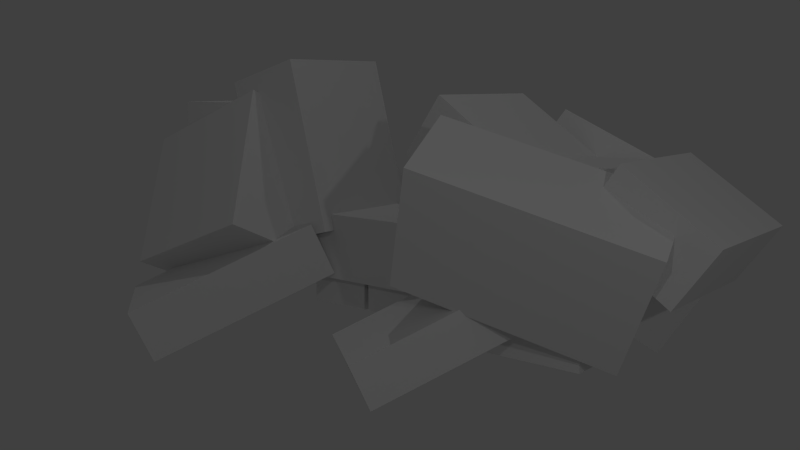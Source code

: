 # Source: bike.blend  (saved by Blender 2.68.0; exported with 4.5.12 LTS)
import bpy
from mathutils import Matrix  # noqa: F401  (used for matrix-valued properties, if any)

bpy.ops.wm.read_factory_settings(use_empty=True)
scene = bpy.context.scene
scene.name = 'Scene'

# ---- collections
col_collection_1 = bpy.data.collections.new('Collection 1'); scene.collection.children.link(col_collection_1)

# ---- materials (node trees are filled in below, after node groups)
mat_material = bpy.data.materials.new('Material')
mat_material.alpha_threshold = 0.0
mat_material.use_transparent_shadow = False
mat_material.roughness = 0.5
mat_material.line_color = (0.0, 0.0, 0.0, 1.0)

# ---- material node trees

# ---- world
world_world = bpy.data.worlds.new('World'); scene.world = world_world
world_world.color = (0.05088, 0.05088, 0.05088)
world_world.use_sun_shadow = False
world_world.sun_shadow_jitter_overblur = 0.0
world_world.cycles.sampling_method = 'MANUAL'
world_world.cycles.sample_map_resolution = 256

# ---- cameras
cam_camera = bpy.data.cameras.new('Camera')
cam_camera.clip_end = 100.0
cam_camera.lens = 35.0
cam_camera.sensor_width = 32.0
cam_camera.sensor_height = 18.0
cam_camera.ortho_scale = 7.314
cam_camera.dof.focus_distance = 0.0
cam_camera.dof.aperture_fstop = 128.0

# ---- lights
light_lamp_002 = bpy.data.lights.new('Lamp.002', 'POINT')
light_lamp_002.transmission_factor = 0.0
light_lamp_002.cutoff_distance = 30.0
light_lamp_002.energy = 76.0
light_lamp_002.shadow_buffer_clip_start = 1.001
light_lamp_002.shadow_soft_size = 0.1
light_lamp_002.shadow_maximum_resolution = 0.006
light_lamp_002.use_absolute_resolution = True
light_lamp_002.cycles.use_multiple_importance_sampling = False
light_lamp_001 = bpy.data.lights.new('Lamp.001', 'POINT')
light_lamp_001.transmission_factor = 0.0
light_lamp_001.cutoff_distance = 30.0
light_lamp_001.energy = 70.0
light_lamp_001.shadow_buffer_clip_start = 1.001
light_lamp_001.shadow_soft_size = 0.1
light_lamp_001.shadow_maximum_resolution = 0.006
light_lamp_001.use_absolute_resolution = True
light_lamp_001.cycles.use_multiple_importance_sampling = False
light_lamp = bpy.data.lights.new('Lamp', 'POINT')
light_lamp.transmission_factor = 0.0
light_lamp.cutoff_distance = 30.0
light_lamp.energy = 68.0
light_lamp.shadow_buffer_clip_start = 1.001
light_lamp.shadow_soft_size = 0.1
light_lamp.shadow_maximum_resolution = 0.006
light_lamp.use_absolute_resolution = True
light_lamp.cycles.use_multiple_importance_sampling = False

# ---- meshes
me_cube_040 = bpy.data.meshes.new('Cube.040')
me_cube_040.from_pydata([(-1.541, -1.0, -1.0), (-1.541, 1.0, -1.0), (1.541, 1.0, -1.0), (1.541, -1.0, -1.0), (-1.541, -1.0, 1.0), (-1.541, 1.0, 1.0), (1.541, 1.0, 1.0), (1.541, -1.0, 1.0)], [], [(4, 5, 1, 0), (5, 6, 2, 1), (6, 7, 3, 2), (7, 4, 0, 3), (0, 1, 2, 3), (7, 6, 5, 4)])
me_cube_040.use_remesh_preserve_volume = False
me_cube_040.use_remesh_preserve_attributes = False
me_cube_040.use_mirror_vertex_groups = False
me_cube_040.update()
me_cube_039 = bpy.data.meshes.new('Cube.039')
me_cube_039.from_pydata([(-1.541, -1.0, -1.0), (-1.541, 1.0, -1.0), (1.541, 1.0, -1.0), (1.541, -1.0, -1.0), (-1.541, -1.0, 1.0), (-1.541, 1.0, 1.0), (1.541, 1.0, 1.0), (1.541, -1.0, 1.0)], [], [(4, 5, 1, 0), (5, 6, 2, 1), (6, 7, 3, 2), (7, 4, 0, 3), (0, 1, 2, 3), (7, 6, 5, 4)])
me_cube_039.use_remesh_preserve_volume = False
me_cube_039.use_remesh_preserve_attributes = False
me_cube_039.use_mirror_vertex_groups = False
me_cube_039.update()
me_cube_035 = bpy.data.meshes.new('Cube.035')
me_cube_035.from_pydata([(-0.6817, -1.0, -1.0), (-0.6817, 1.0, -1.0), (1.874, 1.0, -1.0), (1.874, -1.0, -1.0), (-0.6817, -1.0, 1.0), (-0.6817, 1.0, 1.0), (1.874, 1.0, 1.0), (1.874, -1.0, 1.0)], [], [(4, 5, 1, 0), (5, 6, 2, 1), (6, 7, 3, 2), (7, 4, 0, 3), (0, 1, 2, 3), (7, 6, 5, 4)])
me_cube_035.use_remesh_preserve_volume = False
me_cube_035.use_remesh_preserve_attributes = False
me_cube_035.use_mirror_vertex_groups = False
me_cube_035.update()
me_cube_030 = bpy.data.meshes.new('Cube.030')
me_cube_030.from_pydata([(-1.506, -1.0, -1.0), (-1.506, 1.0, -1.0), (1.0, 1.0, -1.0), (1.0, -1.0, -1.0), (-1.506, -1.0, 1.0), (-1.506, 1.0, 1.0), (1.0, 1.0, 1.0), (1.0, -1.0, 1.0)], [], [(4, 5, 1, 0), (5, 6, 2, 1), (6, 7, 3, 2), (7, 4, 0, 3), (0, 1, 2, 3), (7, 6, 5, 4)])
me_cube_030.use_remesh_preserve_volume = False
me_cube_030.use_remesh_preserve_attributes = False
me_cube_030.use_mirror_vertex_groups = False
me_cube_030.update()
me_cube_029 = bpy.data.meshes.new('Cube.029')
me_cube_029.from_pydata([(-1.506, -1.0, -1.0), (-1.506, 1.0, -1.0), (1.0, 1.0, -1.0), (1.0, -1.0, -1.0), (-1.506, -1.0, 1.0), (-1.506, 1.0, 1.0), (1.0, 1.0, 1.0), (1.0, -1.0, 1.0)], [], [(4, 5, 1, 0), (5, 6, 2, 1), (6, 7, 3, 2), (7, 4, 0, 3), (0, 1, 2, 3), (7, 6, 5, 4)])
me_cube_029.use_remesh_preserve_volume = False
me_cube_029.use_remesh_preserve_attributes = False
me_cube_029.use_mirror_vertex_groups = False
me_cube_029.update()
me_cube_028 = bpy.data.meshes.new('Cube.028')
me_cube_028.from_pydata([(-1.0, -1.0, -1.0), (-1.0, 1.0, -1.0), (1.0, 1.0, -1.0), (1.0, -1.0, -1.0), (-1.0, -1.0, 1.0), (-1.0, 1.0, 1.0), (1.0, 1.0, 1.0), (1.0, -1.0, 1.0)], [], [(4, 5, 1, 0), (5, 6, 2, 1), (6, 7, 3, 2), (7, 4, 0, 3), (0, 1, 2, 3), (7, 6, 5, 4)])
me_cube_028.use_remesh_preserve_volume = False
me_cube_028.use_remesh_preserve_attributes = False
me_cube_028.use_mirror_vertex_groups = False
me_cube_028.update()
me_cube_027 = bpy.data.meshes.new('Cube.027')
me_cube_027.from_pydata([(-1.0, -1.0, -1.0), (-1.0, 1.0, -1.0), (1.0, 1.0, -1.0), (1.0, -1.0, -1.0), (-1.0, -1.0, 1.0), (-1.0, 1.0, 1.0), (1.0, 1.0, 1.0), (1.0, -1.0, 1.0)], [], [(4, 5, 1, 0), (5, 6, 2, 1), (6, 7, 3, 2), (7, 4, 0, 3), (0, 1, 2, 3), (7, 6, 5, 4)])
me_cube_027.use_remesh_preserve_volume = False
me_cube_027.use_remesh_preserve_attributes = False
me_cube_027.use_mirror_vertex_groups = False
me_cube_027.update()
me_cube_026 = bpy.data.meshes.new('Cube.026')
me_cube_026.from_pydata([(-1.0, -1.0, -1.0), (-1.0, 1.0, -1.0), (1.0, 1.0, -1.0), (1.0, -1.0, -1.0), (-1.0, -1.0, 1.0), (-1.0, 1.0, 1.0), (1.0, 1.0, 1.0), (1.0, -1.0, 1.0)], [], [(4, 5, 1, 0), (5, 6, 2, 1), (6, 7, 3, 2), (7, 4, 0, 3), (0, 1, 2, 3), (7, 6, 5, 4)])
me_cube_026.use_remesh_preserve_volume = False
me_cube_026.use_remesh_preserve_attributes = False
me_cube_026.use_mirror_vertex_groups = False
me_cube_026.update()
me_cube_024 = bpy.data.meshes.new('Cube.024')
me_cube_024.from_pydata([(-1.0, -1.0, -1.0), (-1.0, 1.0, -1.0), (1.0, 1.0, -1.0), (1.0, -1.0, -1.0), (-1.0, -1.0, 1.0), (-1.0, 1.0, 1.0), (1.0, 1.0, 1.0), (1.0, -1.0, 1.0)], [], [(4, 5, 1, 0), (5, 6, 2, 1), (6, 7, 3, 2), (7, 4, 0, 3), (0, 1, 2, 3), (7, 6, 5, 4)])
me_cube_024.use_remesh_preserve_volume = False
me_cube_024.use_remesh_preserve_attributes = False
me_cube_024.use_mirror_vertex_groups = False
me_cube_024.update()
me_cube_022 = bpy.data.meshes.new('Cube.022')
me_cube_022.from_pydata([(-1.0, -1.0, -1.0), (-1.0, 1.0, -1.0), (1.941, 1.0, -1.0), (1.941, -1.0, -1.0), (-1.0, -1.0, 1.0), (-1.0, 1.0, 1.0), (1.941, 1.0, 1.0), (1.941, -1.0, 1.0)], [], [(4, 5, 1, 0), (5, 6, 2, 1), (6, 7, 3, 2), (7, 4, 0, 3), (0, 1, 2, 3), (7, 6, 5, 4)])
me_cube_022.use_remesh_preserve_volume = False
me_cube_022.use_remesh_preserve_attributes = False
me_cube_022.use_mirror_vertex_groups = False
me_cube_022.update()
me_cube_018 = bpy.data.meshes.new('Cube.018')
me_cube_018.from_pydata([(-1.506, -1.0, -1.0), (-1.506, 1.0, -1.0), (1.0, 1.0, -1.0), (1.0, -1.0, -1.0), (-1.506, -1.0, 1.0), (-1.506, 1.0, 1.0), (1.0, 1.0, 1.0), (1.0, -1.0, 1.0)], [], [(4, 5, 1, 0), (5, 6, 2, 1), (6, 7, 3, 2), (7, 4, 0, 3), (0, 1, 2, 3), (7, 6, 5, 4)])
me_cube_018.use_remesh_preserve_volume = False
me_cube_018.use_remesh_preserve_attributes = False
me_cube_018.use_mirror_vertex_groups = False
me_cube_018.update()
me_cube_016 = bpy.data.meshes.new('Cube.016')
me_cube_016.from_pydata([(-1.506, -1.0, -1.0), (-1.506, 1.0, -1.0), (1.0, 1.0, -1.0), (1.0, -1.0, -1.0), (-1.506, -1.0, 1.0), (-1.506, 1.0, 1.0), (1.0, 1.0, 1.0), (1.0, -1.0, 1.0)], [], [(4, 5, 1, 0), (5, 6, 2, 1), (6, 7, 3, 2), (7, 4, 0, 3), (0, 1, 2, 3), (7, 6, 5, 4)])
me_cube_016.use_remesh_preserve_volume = False
me_cube_016.use_remesh_preserve_attributes = False
me_cube_016.use_mirror_vertex_groups = False
me_cube_016.update()
me_cube_015 = bpy.data.meshes.new('Cube.015')
me_cube_015.from_pydata([(-1.0, -1.0, -0.7703), (-1.0, 1.0, -0.7703), (0.8213, 1.0, -0.7703), (0.8213, -1.0, -0.7703), (-1.0, -1.0, 0.09779), (-1.0, 1.0, 0.09779), (0.8213, 1.0, 0.09779), (0.8213, -1.0, 0.09779)], [], [(4, 5, 1, 0), (5, 6, 2, 1), (6, 7, 3, 2), (7, 4, 0, 3), (0, 1, 2, 3), (7, 6, 5, 4)])
me_cube_015.use_remesh_preserve_volume = False
me_cube_015.use_remesh_preserve_attributes = False
me_cube_015.use_mirror_vertex_groups = False
me_cube_015.update()
me_cube_014 = bpy.data.meshes.new('Cube.014')
me_cube_014.from_pydata([(-1.231, -1.0, -1.0), (-1.231, 1.0, -1.0), (1.524, 1.0, -1.0), (1.524, -1.0, -1.0), (-1.231, -1.0, 1.0), (-1.231, 1.0, 1.0), (1.524, 1.0, 1.0), (1.524, -1.0, 1.0)], [], [(4, 5, 1, 0), (5, 6, 2, 1), (6, 7, 3, 2), (7, 4, 0, 3), (0, 1, 2, 3), (7, 6, 5, 4)])
me_cube_014.use_remesh_preserve_volume = False
me_cube_014.use_remesh_preserve_attributes = False
me_cube_014.use_mirror_vertex_groups = False
me_cube_014.update()
me_cube_013 = bpy.data.meshes.new('Cube.013')
me_cube_013.from_pydata([(-1.0, -1.0, -1.0), (-1.0, 1.0, -1.0), (1.0, 1.0, -1.0), (1.0, -1.0, -1.0), (-1.0, -1.0, 1.0), (-1.0, 1.0, 1.0), (1.0, 1.0, 1.0), (1.0, -1.0, 1.0)], [], [(4, 5, 1, 0), (5, 6, 2, 1), (6, 7, 3, 2), (7, 4, 0, 3), (0, 1, 2, 3), (7, 6, 5, 4)])
me_cube_013.use_remesh_preserve_volume = False
me_cube_013.use_remesh_preserve_attributes = False
me_cube_013.use_mirror_vertex_groups = False
me_cube_013.update()
me_cube_012 = bpy.data.meshes.new('Cube.012')
me_cube_012.from_pydata([(-1.541, -1.0, -1.0), (-1.541, 1.0, -1.0), (1.541, 1.0, -1.0), (1.541, -1.0, -1.0), (-1.541, -1.0, 1.0), (-1.541, 1.0, 1.0), (1.541, 1.0, 1.0), (1.541, -1.0, 1.0)], [], [(4, 5, 1, 0), (5, 6, 2, 1), (6, 7, 3, 2), (7, 4, 0, 3), (0, 1, 2, 3), (7, 6, 5, 4)])
me_cube_012.use_remesh_preserve_volume = False
me_cube_012.use_remesh_preserve_attributes = False
me_cube_012.use_mirror_vertex_groups = False
me_cube_012.update()
me_cube_011 = bpy.data.meshes.new('Cube.011')
me_cube_011.from_pydata([(-1.0, -1.0, -1.0), (-1.0, 1.0, -1.0), (1.0, 1.0, -1.0), (1.0, -1.0, -1.0), (-1.0, -1.0, 1.0), (-1.0, 1.0, 1.0), (1.0, 1.0, 1.0), (1.0, -1.0, 1.0)], [], [(4, 5, 1, 0), (5, 6, 2, 1), (6, 7, 3, 2), (7, 4, 0, 3), (0, 1, 2, 3), (7, 6, 5, 4)])
me_cube_011.use_remesh_preserve_volume = False
me_cube_011.use_remesh_preserve_attributes = False
me_cube_011.use_mirror_vertex_groups = False
me_cube_011.update()
me_cube_008 = bpy.data.meshes.new('Cube.008')
me_cube_008.from_pydata([(-1.0, -1.0, -0.6366), (-1.0, 1.0, -0.6366), (1.0, 1.0, -0.6366), (1.0, -1.0, -0.6366), (-1.0, -1.0, 1.266), (-1.0, 1.0, 1.266), (1.0, 1.0, 1.266), (1.0, -1.0, 1.266)], [], [(4, 5, 1, 0), (5, 6, 2, 1), (6, 7, 3, 2), (7, 4, 0, 3), (0, 1, 2, 3), (7, 6, 5, 4)])
me_cube_008.use_remesh_preserve_volume = False
me_cube_008.use_remesh_preserve_attributes = False
me_cube_008.use_mirror_vertex_groups = False
me_cube_008.update()
me_cube_007 = bpy.data.meshes.new('Cube.007')
me_cube_007.from_pydata([(-1.0, -1.0, -1.365), (-1.0, 1.0, -1.365), (1.0, 1.0, -1.365), (1.0, -1.0, -1.365), (-1.0, -1.0, 1.0), (-1.0, 1.0, 1.0), (1.0, 1.0, 1.0), (1.0, -1.0, 1.0)], [], [(4, 5, 1, 0), (5, 6, 2, 1), (6, 7, 3, 2), (7, 4, 0, 3), (0, 1, 2, 3), (7, 6, 5, 4)])
me_cube_007.use_remesh_preserve_volume = False
me_cube_007.use_remesh_preserve_attributes = False
me_cube_007.use_mirror_vertex_groups = False
me_cube_007.update()
me_cube_005 = bpy.data.meshes.new('Cube.005')
me_cube_005.from_pydata([(-1.0, -1.0, -0.1453), (-1.0, 1.0, -0.1453), (1.914, 1.0, -0.1453), (1.914, -1.0, -0.1453), (-1.0, -1.0, 1.0), (-1.0, 1.0, 1.0), (1.914, 1.0, 1.0), (1.914, -1.0, 1.0)], [], [(4, 5, 1, 0), (5, 6, 2, 1), (6, 7, 3, 2), (7, 4, 0, 3), (0, 1, 2, 3), (7, 6, 5, 4)])
me_cube_005.use_remesh_preserve_volume = False
me_cube_005.use_remesh_preserve_attributes = False
me_cube_005.use_mirror_vertex_groups = False
me_cube_005.update()
me_cube_004 = bpy.data.meshes.new('Cube.004')
me_cube_004.from_pydata([(-1.335, -1.0, -1.0), (-1.335, 1.0, -1.0), (0.6736, 1.0, -1.0), (0.6736, -1.0, -1.0), (-1.335, -1.0, 1.0), (-1.335, 1.0, 1.0), (0.6736, 1.0, 1.0), (0.6736, -1.0, 1.0)], [], [(4, 5, 1, 0), (5, 6, 2, 1), (6, 7, 3, 2), (7, 4, 0, 3), (0, 1, 2, 3), (7, 6, 5, 4)])
me_cube_004.use_remesh_preserve_volume = False
me_cube_004.use_remesh_preserve_attributes = False
me_cube_004.use_mirror_vertex_groups = False
me_cube_004.update()
me_cube_003 = bpy.data.meshes.new('Cube.003')
me_cube_003.from_pydata([(-1.0, -1.0, -0.1071), (-1.0, 1.0, -0.1071), (1.0, 1.0, -0.1071), (1.0, -1.0, -0.1071), (-1.0, -1.0, 1.0), (-1.0, 1.0, 1.0), (1.0, 1.0, 1.0), (1.0, -1.0, 1.0)], [], [(4, 5, 1, 0), (5, 6, 2, 1), (6, 7, 3, 2), (7, 4, 0, 3), (0, 1, 2, 3), (7, 6, 5, 4)])
me_cube_003.use_remesh_preserve_volume = False
me_cube_003.use_remesh_preserve_attributes = False
me_cube_003.use_mirror_vertex_groups = False
me_cube_003.update()
me_cube_001 = bpy.data.meshes.new('Cube.001')
me_cube_001.from_pydata([(-1.0, -1.0, -1.365), (-1.0, 1.0, -1.365), (1.0, 1.0, -1.365), (1.0, -1.0, -1.365), (-1.0, -1.0, 1.0), (-1.0, 1.0, 1.0), (1.0, 1.0, 1.0), (1.0, -1.0, 1.0)], [], [(4, 5, 1, 0), (5, 6, 2, 1), (6, 7, 3, 2), (7, 4, 0, 3), (0, 1, 2, 3), (7, 6, 5, 4)])
me_cube_001.use_remesh_preserve_volume = False
me_cube_001.use_remesh_preserve_attributes = False
me_cube_001.use_mirror_vertex_groups = False
me_cube_001.update()
me_cube = bpy.data.meshes.new('Cube')
me_cube.from_pydata([(1.0, 1.0, -1.0), (1.0, -1.0, -1.0), (-1.0, -1.0, -1.0), (-1.0, 1.0, -1.0), (1.0, 1.0, 1.0), (1.0, -1.0, 1.0), (-1.0, -1.0, 1.0), (-1.0, 1.0, 1.0)], [], [(0, 1, 2, 3), (4, 7, 6, 5), (0, 4, 5, 1), (1, 5, 6, 2), (2, 6, 7, 3), (4, 0, 3, 7)])
me_cube.materials.append(mat_material)
me_cube.use_remesh_preserve_volume = False
me_cube.use_remesh_preserve_attributes = False
me_cube.use_mirror_vertex_groups = False
me_cube.update()

# ---- objects
ob_cube_015 = bpy.data.objects.new('Cube.015', me_cube_040)
ob_cube_014 = bpy.data.objects.new('Cube.014', me_cube_039)
ob_cube_024 = bpy.data.objects.new('Cube.024', me_cube_035)
ob_lamp_002 = bpy.data.objects.new('Lamp.002', light_lamp_002)
ob_cube_022 = bpy.data.objects.new('Cube.022', me_cube_030)
ob_cube_021 = bpy.data.objects.new('Cube.021', me_cube_029)
ob_cube_018 = bpy.data.objects.new('Cube.018', me_cube_028)
ob_cube_020 = bpy.data.objects.new('Cube.020', me_cube_027)
ob_cube_019 = bpy.data.objects.new('Cube.019', me_cube_026)
ob_cube_017 = bpy.data.objects.new('Cube.017', me_cube_024)
ob_cube_016 = bpy.data.objects.new('Cube.016', me_cube_022)
ob_cube_013 = bpy.data.objects.new('Cube.013', me_cube_018)
ob_lamp_001 = bpy.data.objects.new('Lamp.001', light_lamp_001)
ob_cube_012 = bpy.data.objects.new('Cube.012', me_cube_016)
ob_cube_008 = bpy.data.objects.new('Cube.008', me_cube_015)
ob_cube_007 = bpy.data.objects.new('Cube.007', me_cube_014)
ob_cube_011 = bpy.data.objects.new('Cube.011', me_cube_013)
ob_cube_010 = bpy.data.objects.new('Cube.010', me_cube_012)
ob_cube_009 = bpy.data.objects.new('Cube.009', me_cube_011)
ob_cube_006 = bpy.data.objects.new('Cube.006', me_cube_008)
ob_cube_005 = bpy.data.objects.new('Cube.005', me_cube_007)
ob_cube_004 = bpy.data.objects.new('Cube.004', me_cube_005)
ob_cube_002 = bpy.data.objects.new('Cube.002', me_cube_004)
ob_cube_003 = bpy.data.objects.new('Cube.003', me_cube_003)
ob_cube_001 = bpy.data.objects.new('Cube.001', me_cube_001)
ob_cube = bpy.data.objects.new('Cube', me_cube)
ob_lamp = bpy.data.objects.new('Lamp', light_lamp)
ob_camera = bpy.data.objects.new('Camera', cam_camera)

# ---- transforms, parenting, visibility, modifiers, constraints
ob_cube_015.location = (0.2755, -0.237, -0.6378)
ob_cube_015.scale = (0.2133, 0.1461, 0.1444)
ob_cube_015.lineart.crease_threshold = 0.0
ob_cube_014.location = (-0.4343, -0.237, -0.6378)
ob_cube_014.scale = (0.2133, 0.1461, 0.1444)
ob_cube_014.lineart.crease_threshold = 0.0
ob_cube_024.location = (-2.263, -3.364e-08, 0.8178)
ob_cube_024.scale = (0.3806, 0.5805, 0.3837)
ob_cube_024.lineart.crease_threshold = 0.0
ob_lamp_002.location = (-0.4366, 0.7718, 8.387)
ob_lamp_002.rotation_euler = (0.6503, 0.05522, 8.15)
ob_lamp_002.scale = (1.351, 1.351, 1.351)
ob_lamp_002.lock_rotations_4d = False
ob_lamp_002.empty_display_type = 'ARROWS'
ob_lamp_002.color = (0.0, 0.0, 0.0, 0.0)
ob_lamp_002.lineart.crease_threshold = 0.0
ob_cube_022.location = (1.049, 0.5969, -0.6548)
ob_cube_022.rotation_euler = (1.558, -0.4233, -0.9099)
ob_cube_022.scale = (0.619, 0.2188, 0.4446)
ob_cube_022.lineart.crease_threshold = 0.0
ob_cube_021.location = (1.049, -0.5969, -0.6548)
ob_cube_021.rotation_euler = (-1.584, 0.4233, -2.232)
ob_cube_021.scale = (-0.619, -0.2188, -0.4446)
ob_cube_021.lineart.crease_threshold = 0.0
ob_cube_018.location = (-3.199, -0.1787, 0.005462)
ob_cube_018.rotation_euler = (0.0, 3.142, 0.0)
ob_cube_018.scale = (-0.1692, -0.03675, -0.1751)
ob_cube_018.lineart.crease_threshold = 0.0
ob_cube_020.location = (-3.131, 0.0, -0.2293)
ob_cube_020.rotation_euler = (1.571, 0.0, 0.0)
ob_cube_020.scale = (0.1692, 0.03675, 0.1684)
ob_cube_020.lineart.crease_threshold = 0.0
ob_cube_019.location = (-3.131, 0.0, 0.2186)
ob_cube_019.rotation_euler = (1.571, 0.0, 0.0)
ob_cube_019.scale = (0.1692, 0.03675, 0.1684)
ob_cube_019.lineart.crease_threshold = 0.0
ob_cube_017.location = (-3.199, 0.1787, 0.005462)
ob_cube_017.scale = (0.1692, 0.03675, 0.1751)
ob_cube_017.lineart.crease_threshold = 0.0
ob_cube_016.location = (-2.734, 0.0, 0.006008)
ob_cube_016.scale = (0.3033, 0.3337, 0.3337)
ob_cube_016.lineart.crease_threshold = 0.0
ob_cube_013.location = (-1.304, -0.8126, -0.493)
ob_cube_013.rotation_euler = (-1.584, 0.4233, -2.232)
ob_cube_013.scale = (-0.7597, -0.2686, -0.5456)
ob_cube_013.lineart.crease_threshold = 0.0
ob_lamp_001.location = (5.123, -8.763, 4.211)
ob_lamp_001.rotation_euler = (0.6503, 0.05522, 8.15)
ob_lamp_001.scale = (1.351, 1.351, 1.351)
ob_lamp_001.lock_rotations_4d = False
ob_lamp_001.empty_display_type = 'ARROWS'
ob_lamp_001.color = (0.0, 0.0, 0.0, 0.0)
ob_lamp_001.lineart.crease_threshold = 0.0
ob_cube_012.location = (-1.304, 0.8126, -0.493)
ob_cube_012.rotation_euler = (1.558, -0.4233, -0.9099)
ob_cube_012.scale = (0.7597, 0.2686, 0.5456)
ob_cube_012.lineart.crease_threshold = 0.0
ob_cube_008.location = (-1.761, 0.0, 0.06631)
ob_cube_008.rotation_euler = (0.0, -0.1745, 0.0)
ob_cube_008.scale = (0.9839, 0.8154, 0.7431)
ob_cube_008.lineart.crease_threshold = 0.0
ob_cube_007.location = (1.629, 0.0, -0.5716)
ob_cube_007.scale = (0.3999, 0.3999, 0.3461)
ob_cube_007.lineart.crease_threshold = 0.0
ob_cube_011.location = (-1.776, -0.6233, 0.2501)
ob_cube_011.rotation_euler = (0.4787, 2.793, 0.0)
ob_cube_011.scale = (-0.8096, -0.451, -0.7359)
ob_cube_011.lineart.crease_threshold = 0.0
ob_cube_010.location = (-0.07269, 0.237, -0.6378)
ob_cube_010.scale = (0.4267, 0.1461, 0.1444)
ob_cube_010.lineart.crease_threshold = 0.0
ob_cube_009.location = (-1.776, 0.6233, 0.2501)
ob_cube_009.rotation_euler = (0.4787, -0.3491, 0.0)
ob_cube_009.scale = (0.8096, 0.451, 0.7359)
ob_cube_009.lineart.crease_threshold = 0.0
ob_cube_006.location = (-0.9559, 0.0, 0.426)
ob_cube_006.rotation_euler = (0.0, -0.2618, 0.0)
ob_cube_006.scale = (0.4318, 0.6247, 0.8933)
ob_cube_006.lineart.crease_threshold = 0.0
ob_cube_005.location = (1.957, 0.7284, 0.2242)
ob_cube_005.rotation_euler = (0.5565, 3.448, -0.387)
ob_cube_005.scale = (-0.9833, -0.3624, -0.5575)
ob_cube_005.lineart.crease_threshold = 0.0
ob_cube_004.location = (1.071, 1.682e-08, 0.5884)
ob_cube_004.rotation_euler = (0.0, 0.6109, 0.0)
ob_cube_004.scale = (0.473, 0.6579, 0.5443)
ob_cube_004.lineart.crease_threshold = 0.0
ob_cube_002.location = (0.6336, 0.0, -0.1752)
ob_cube_002.scale = (1.486, 0.4932, 0.3173)
ob_cube_002.lineart.crease_threshold = 0.0
ob_cube_003.location = (2.722, 0.0, 0.1104)
ob_cube_003.rotation_euler = (0.0, 0.6109, 0.0)
ob_cube_003.scale = (0.473, 0.6579, 0.5443)
ob_cube_003.lineart.crease_threshold = 0.0
ob_cube_001.location = (1.957, -0.7284, 0.2242)
ob_cube_001.rotation_euler = (0.5565, 0.3065, 0.387)
ob_cube_001.scale = (0.9833, 0.3624, 0.5575)
ob_cube_001.lineart.crease_threshold = 0.0
ob_cube.location = (2.148, 0.0, 0.4476)
ob_cube.scale = (0.4642, 0.4642, 0.3177)
ob_cube.lock_rotations_4d = False
ob_cube.empty_display_type = 'ARROWS'
ob_cube.lineart.crease_threshold = 0.0
ob_lamp.location = (7.645, -5.111, 2.518)
ob_lamp.rotation_euler = (0.6503, 0.05522, 8.15)
ob_lamp.scale = (1.351, 1.351, 1.351)
ob_lamp.lock_rotations_4d = False
ob_lamp.empty_display_type = 'ARROWS'
ob_lamp.color = (0.0, 0.0, 0.0, 0.0)
ob_lamp.lineart.crease_threshold = 0.0
ob_camera.location = (5.458, -6.541, 1.401)
ob_camera.rotation_euler = (1.41, 3.37e-06, 0.693)
ob_camera.lock_rotations_4d = False
ob_camera.empty_display_type = 'ARROWS'
ob_camera.color = (0.0, 0.0, 0.0, 0.0)
ob_camera.display_type = 'WIRE'
ob_camera.lineart.crease_threshold = 0.0

# ---- collection membership
col_collection_1.objects.link(ob_cube_015)
col_collection_1.objects.link(ob_cube_014)
col_collection_1.objects.link(ob_cube_024)
col_collection_1.objects.link(ob_lamp_002)
col_collection_1.objects.link(ob_cube_022)
col_collection_1.objects.link(ob_cube_021)
col_collection_1.objects.link(ob_cube_018)
col_collection_1.objects.link(ob_cube_020)
col_collection_1.objects.link(ob_cube_019)
col_collection_1.objects.link(ob_cube_017)
col_collection_1.objects.link(ob_cube_016)
col_collection_1.objects.link(ob_cube_013)
col_collection_1.objects.link(ob_lamp_001)
col_collection_1.objects.link(ob_cube_012)
col_collection_1.objects.link(ob_cube_008)
col_collection_1.objects.link(ob_cube_007)
col_collection_1.objects.link(ob_cube_011)
col_collection_1.objects.link(ob_cube_010)
col_collection_1.objects.link(ob_cube_009)
col_collection_1.objects.link(ob_cube_006)
col_collection_1.objects.link(ob_cube_005)
col_collection_1.objects.link(ob_cube_004)
col_collection_1.objects.link(ob_cube_002)
col_collection_1.objects.link(ob_cube_003)
col_collection_1.objects.link(ob_cube_001)
col_collection_1.objects.link(ob_cube)
col_collection_1.objects.link(ob_lamp)
col_collection_1.objects.link(ob_camera)

# ---- scene / render settings (as saved in the file)
scene.camera = ob_camera
scene.frame_start = 1; scene.frame_end = 250; scene.frame_set(1)
scene.render.engine = 'BLENDER_EEVEE_NEXT'
scene.render.image_settings.color_mode = 'RGB'
scene.render.image_settings.compression = 90
scene.render.resolution_percentage = 50
scene.render.dither_intensity = 0.0
scene.cycles.use_denoising = False
scene.cycles.samples = 10
scene.cycles.sampling_pattern = 'TABULATED_SOBOL'
scene.cycles.light_sampling_threshold = 0.0
scene.cycles.use_adaptive_sampling = False
scene.cycles.use_light_tree = False
scene.cycles.blur_glossy = 0.0
scene.cycles.volume_bounces = 1
scene.cycles.pixel_filter_type = 'GAUSSIAN'
scene.cycles.sample_clamp_indirect = 0.0
scene.view_settings.view_transform = 'Standard'
bpy.context.view_layer.update()
